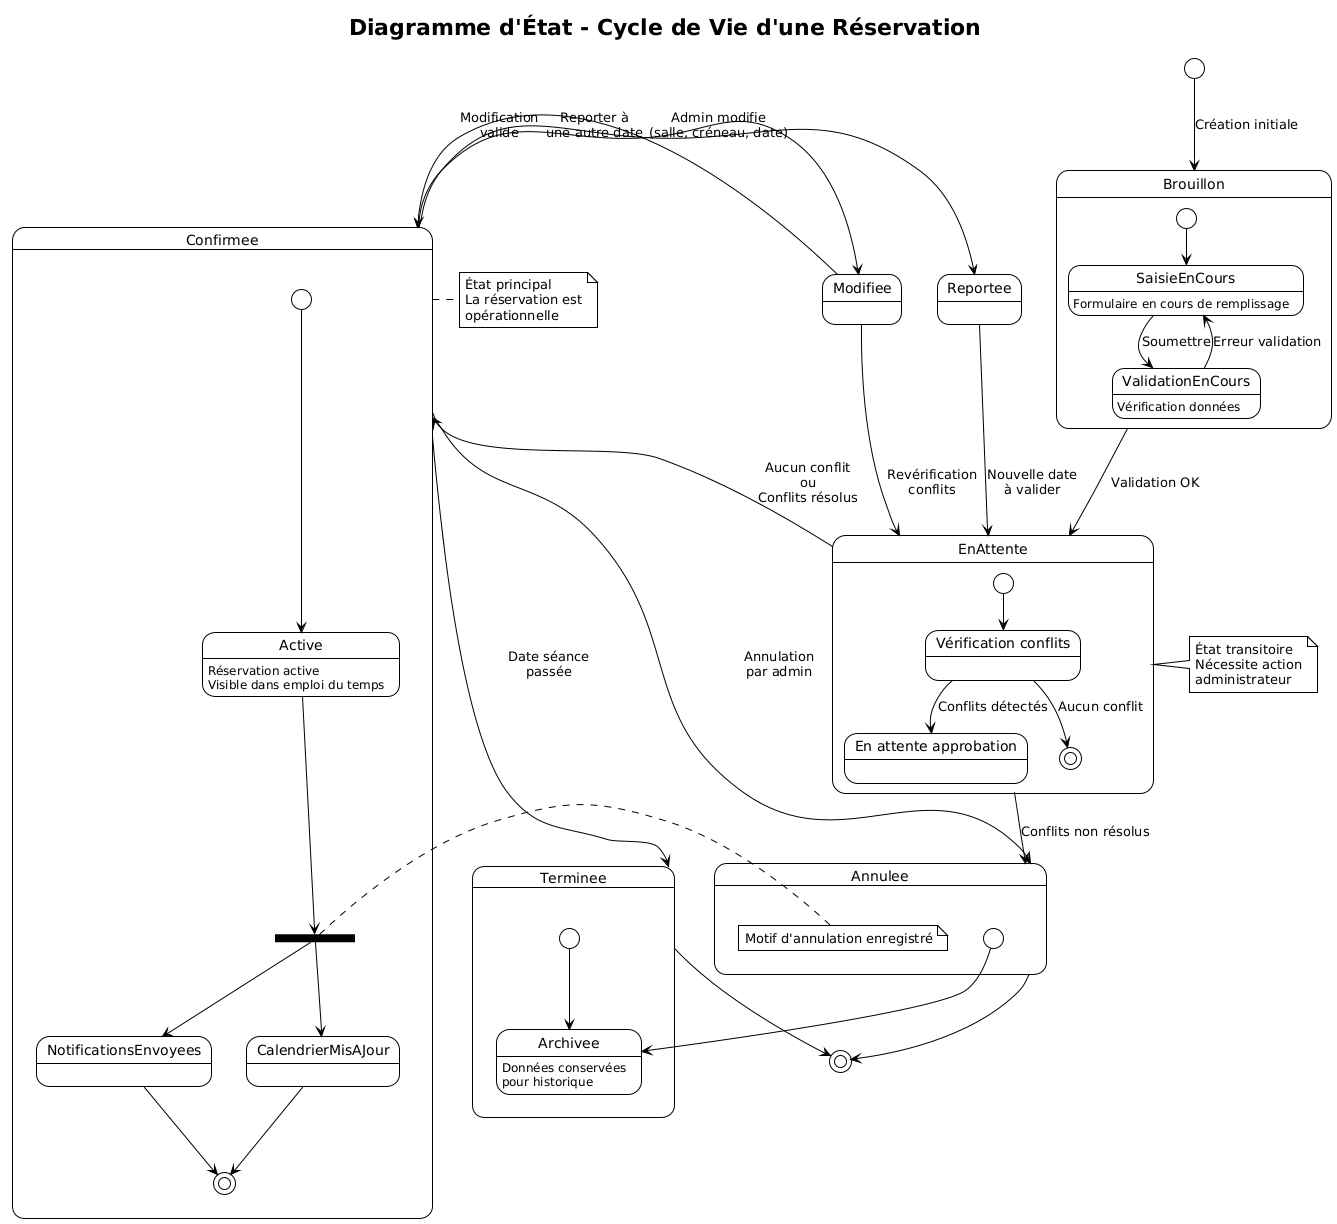

The diagram above was rendered by PlantUML. Its source (embedded in the PNG):
@startuml
!theme plain

title Diagramme d'État - Cycle de Vie d'une Réservation

[*] --> Brouillon : Création initiale

state Brouillon {
    [*] --> SaisieEnCours
    SaisieEnCours : Formulaire en cours de remplissage
    SaisieEnCours --> ValidationEnCours : Soumettre
    ValidationEnCours : Vérification données
    ValidationEnCours --> SaisieEnCours : Erreur validation
}

Brouillon --> EnAttente : Validation OK

state EnAttente {
    state "Vérification conflits" as VerifConflit
    state "En attente approbation" as AttenteAppro
    
    [*] --> VerifConflit
    VerifConflit --> AttenteAppro : Conflits détectés
    VerifConflit --> [*] : Aucun conflit
}

EnAttente --> Confirmee : Aucun conflit\nou\nConflits résolus
EnAttente --> Annulee : Conflits non résolus

state Confirmee {
    [*] --> Active
    Active : Réservation active
    Active : Visible dans emploi du temps
    
    state fork_state <<fork>>
    Active --> fork_state
    fork_state --> NotificationsEnvoyees
    fork_state --> CalendrierMisAJour
    NotificationsEnvoyees --> [*]
    CalendrierMisAJour --> [*]
}

Confirmee --> Modifiee : Admin modifie\n(salle, créneau, date)
Modifiee --> EnAttente : Revérification\nconflits
Modifiee --> Confirmee : Modification\nvalide

Confirmee --> Reportee : Reporter à\nune autre date
Reportee --> EnAttente : Nouvelle date\nà valider

Confirmee --> Annulee : Annulation\npar admin

Confirmee --> Terminee : Date séance\npassée

state Terminee {
    [*] --> Archivee
    Archivee : Données conservées\npour historique
}

state Annulee {
    [*] --> Archivee
    note right : Motif d'annulation enregistré
}

Terminee --> [*]
Annulee --> [*]

note right of Confirmee
    État principal
    La réservation est
    opérationnelle
end note

note right of EnAttente
    État transitoire
    Nécessite action
    administrateur
end note
@enduml